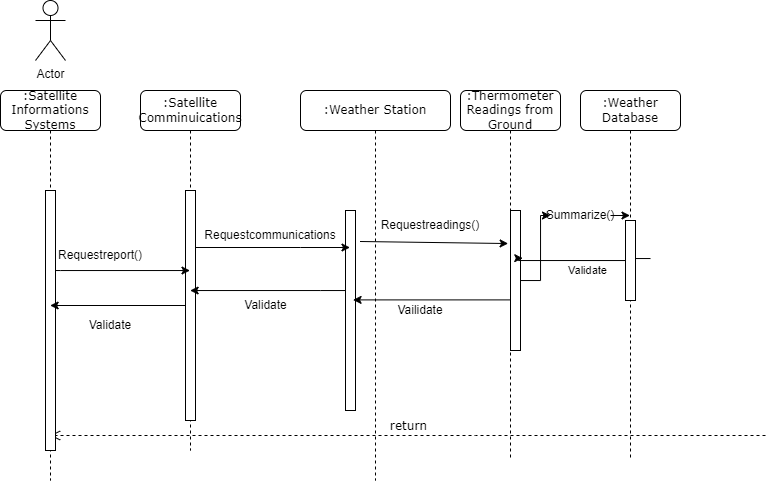

The diagram above was exported from draw.io. Its source (the exported page's mxGraphModel, read from the mxfile embedded in the PNG):
<mxGraphModel dx="913" dy="1353" grid="1" gridSize="10" guides="1" tooltips="1" connect="1" arrows="1" fold="1" page="1" pageScale="1" pageWidth="1100" pageHeight="850" background="none" math="0" shadow="0">
  <root>
    <mxCell id="0" />
    <mxCell id="1" parent="0" />
    <mxCell id="7baba1c4bc27f4b0-2" value=":Satellite Comminuications" style="shape=umlLifeline;perimeter=lifelinePerimeter;whiteSpace=wrap;html=1;container=1;collapsible=0;recursiveResize=0;outlineConnect=0;rounded=1;shadow=0;comic=0;labelBackgroundColor=none;strokeWidth=1;fontFamily=Verdana;fontSize=12;align=center;" parent="1" vertex="1">
      <mxGeometry x="240" y="80" width="100" height="360" as="geometry" />
    </mxCell>
    <mxCell id="7baba1c4bc27f4b0-10" value="" style="html=1;points=[];perimeter=orthogonalPerimeter;rounded=0;shadow=0;comic=0;labelBackgroundColor=none;strokeWidth=1;fontFamily=Verdana;fontSize=12;align=center;" parent="7baba1c4bc27f4b0-2" vertex="1">
      <mxGeometry x="45" y="100" width="10" height="230" as="geometry" />
    </mxCell>
    <mxCell id="7baba1c4bc27f4b0-3" value=":Weather Station" style="shape=umlLifeline;perimeter=lifelinePerimeter;whiteSpace=wrap;html=1;container=1;collapsible=0;recursiveResize=0;outlineConnect=0;rounded=1;shadow=0;comic=0;labelBackgroundColor=none;strokeWidth=1;fontFamily=Verdana;fontSize=12;align=center;" parent="1" vertex="1">
      <mxGeometry x="400" y="80" width="150" height="390" as="geometry" />
    </mxCell>
    <mxCell id="7baba1c4bc27f4b0-13" value="" style="html=1;points=[];perimeter=orthogonalPerimeter;rounded=0;shadow=0;comic=0;labelBackgroundColor=none;strokeWidth=1;fontFamily=Verdana;fontSize=12;align=center;" parent="7baba1c4bc27f4b0-3" vertex="1">
      <mxGeometry x="45" y="120" width="10" height="200" as="geometry" />
    </mxCell>
    <mxCell id="7baba1c4bc27f4b0-30" value="return" style="html=1;verticalAlign=bottom;endArrow=open;dashed=1;endSize=8;labelBackgroundColor=none;fontFamily=Verdana;fontSize=12;edgeStyle=elbowEdgeStyle;elbow=vertical;" parent="7baba1c4bc27f4b0-3" target="7baba1c4bc27f4b0-8" edge="1">
      <mxGeometry relative="1" as="geometry">
        <mxPoint x="-255" y="185" as="targetPoint" />
        <Array as="points">
          <mxPoint x="165" y="345" />
        </Array>
        <mxPoint x="465" y="345" as="sourcePoint" />
      </mxGeometry>
    </mxCell>
    <mxCell id="q7URaiK-XhLnbLseoVSb-19" value="Requestreadings()" style="text;html=1;strokeColor=none;fillColor=none;align=center;verticalAlign=middle;whiteSpace=wrap;rounded=0;" vertex="1" parent="7baba1c4bc27f4b0-3">
      <mxGeometry x="100" y="120" width="60" height="30" as="geometry" />
    </mxCell>
    <mxCell id="q7URaiK-XhLnbLseoVSb-26" value="Vailidate" style="text;html=1;strokeColor=none;fillColor=none;align=center;verticalAlign=middle;whiteSpace=wrap;rounded=0;" vertex="1" parent="7baba1c4bc27f4b0-3">
      <mxGeometry x="90" y="205" width="60" height="30" as="geometry" />
    </mxCell>
    <mxCell id="7baba1c4bc27f4b0-4" value=":Thermometer Readings from Ground" style="shape=umlLifeline;perimeter=lifelinePerimeter;whiteSpace=wrap;html=1;container=1;collapsible=0;recursiveResize=0;outlineConnect=0;rounded=1;shadow=0;comic=0;labelBackgroundColor=none;strokeWidth=1;fontFamily=Verdana;fontSize=12;align=center;" parent="1" vertex="1">
      <mxGeometry x="560" y="80" width="100" height="370" as="geometry" />
    </mxCell>
    <mxCell id="7baba1c4bc27f4b0-22" value="" style="html=1;points=[];perimeter=orthogonalPerimeter;rounded=0;shadow=0;comic=0;labelBackgroundColor=none;strokeWidth=1;fontFamily=Verdana;fontSize=12;align=center;" parent="7baba1c4bc27f4b0-4" vertex="1">
      <mxGeometry x="50" y="120" width="10" height="140" as="geometry" />
    </mxCell>
    <mxCell id="q7URaiK-XhLnbLseoVSb-8" value="" style="edgeStyle=orthogonalEdgeStyle;rounded=0;orthogonalLoop=1;jettySize=auto;html=1;entryX=1.226;entryY=0.341;entryDx=0;entryDy=0;entryPerimeter=0;" edge="1" parent="7baba1c4bc27f4b0-4" target="7baba1c4bc27f4b0-22">
      <mxGeometry relative="1" as="geometry">
        <mxPoint x="190" y="168.04347826086973" as="sourcePoint" />
        <mxPoint x="75" y="150" as="targetPoint" />
        <Array as="points">
          <mxPoint x="165" y="168" />
          <mxPoint x="165" y="170" />
          <mxPoint x="58" y="170" />
          <mxPoint x="58" y="168" />
        </Array>
      </mxGeometry>
    </mxCell>
    <mxCell id="q7URaiK-XhLnbLseoVSb-13" value="Validate" style="edgeLabel;html=1;align=center;verticalAlign=middle;resizable=0;points=[];" vertex="1" connectable="0" parent="q7URaiK-XhLnbLseoVSb-8">
      <mxGeometry x="0.1566" y="6" relative="1" as="geometry">
        <mxPoint x="15" y="4" as="offset" />
      </mxGeometry>
    </mxCell>
    <mxCell id="7baba1c4bc27f4b0-5" value=":Weather Database" style="shape=umlLifeline;perimeter=lifelinePerimeter;whiteSpace=wrap;html=1;container=1;collapsible=0;recursiveResize=0;outlineConnect=0;rounded=1;shadow=0;comic=0;labelBackgroundColor=none;strokeWidth=1;fontFamily=Verdana;fontSize=12;align=center;" parent="1" vertex="1">
      <mxGeometry x="680" y="80" width="100" height="370" as="geometry" />
    </mxCell>
    <mxCell id="7baba1c4bc27f4b0-8" value=":Satellite Informations Systems" style="shape=umlLifeline;perimeter=lifelinePerimeter;whiteSpace=wrap;html=1;container=1;collapsible=0;recursiveResize=0;outlineConnect=0;rounded=1;shadow=0;comic=0;labelBackgroundColor=none;strokeWidth=1;fontFamily=Verdana;fontSize=12;align=center;" parent="1" vertex="1">
      <mxGeometry x="100" y="80" width="100" height="390" as="geometry" />
    </mxCell>
    <mxCell id="7baba1c4bc27f4b0-9" value="" style="html=1;points=[];perimeter=orthogonalPerimeter;rounded=0;shadow=0;comic=0;labelBackgroundColor=none;strokeWidth=1;fontFamily=Verdana;fontSize=12;align=center;" parent="7baba1c4bc27f4b0-8" vertex="1">
      <mxGeometry x="45" y="100" width="10" height="260" as="geometry" />
    </mxCell>
    <mxCell id="7baba1c4bc27f4b0-19" value="" style="html=1;points=[];perimeter=orthogonalPerimeter;rounded=0;shadow=0;comic=0;labelBackgroundColor=none;strokeWidth=1;fontFamily=Verdana;fontSize=12;align=center;" parent="1" vertex="1">
      <mxGeometry x="725" y="210" width="10" height="80" as="geometry" />
    </mxCell>
    <mxCell id="q7URaiK-XhLnbLseoVSb-3" value="" style="edgeStyle=orthogonalEdgeStyle;rounded=0;orthogonalLoop=1;jettySize=auto;html=1;" edge="1" parent="1" source="q7URaiK-XhLnbLseoVSb-24" target="7baba1c4bc27f4b0-5">
      <mxGeometry relative="1" as="geometry">
        <mxPoint x="675" y="270" as="targetPoint" />
        <Array as="points">
          <mxPoint x="650" y="220" />
          <mxPoint x="650" y="220" />
        </Array>
      </mxGeometry>
    </mxCell>
    <mxCell id="q7URaiK-XhLnbLseoVSb-5" value="" style="edgeStyle=orthogonalEdgeStyle;rounded=0;orthogonalLoop=1;jettySize=auto;html=1;" edge="1" parent="1" source="7baba1c4bc27f4b0-10" target="7baba1c4bc27f4b0-8">
      <mxGeometry relative="1" as="geometry">
        <mxPoint x="240" y="295" as="targetPoint" />
        <Array as="points">
          <mxPoint x="190" y="295" />
          <mxPoint x="190" y="295" />
        </Array>
      </mxGeometry>
    </mxCell>
    <mxCell id="q7URaiK-XhLnbLseoVSb-6" value="" style="edgeStyle=orthogonalEdgeStyle;rounded=0;orthogonalLoop=1;jettySize=auto;html=1;" edge="1" parent="1" source="7baba1c4bc27f4b0-13" target="7baba1c4bc27f4b0-2">
      <mxGeometry relative="1" as="geometry">
        <Array as="points">
          <mxPoint x="420" y="280" />
          <mxPoint x="420" y="280" />
        </Array>
      </mxGeometry>
    </mxCell>
    <mxCell id="q7URaiK-XhLnbLseoVSb-9" value="Actor" style="shape=umlActor;verticalLabelPosition=bottom;verticalAlign=top;html=1;outlineConnect=0;" vertex="1" parent="1">
      <mxGeometry x="135" y="-10" width="30" height="60" as="geometry" />
    </mxCell>
    <mxCell id="q7URaiK-XhLnbLseoVSb-10" value="Validate" style="text;html=1;strokeColor=none;fillColor=none;align=center;verticalAlign=middle;whiteSpace=wrap;rounded=0;" vertex="1" parent="1">
      <mxGeometry x="180" y="300" width="60" height="30" as="geometry" />
    </mxCell>
    <mxCell id="q7URaiK-XhLnbLseoVSb-11" value="Validate" style="text;html=1;align=center;verticalAlign=middle;resizable=0;points=[];autosize=1;strokeColor=none;fillColor=none;" vertex="1" parent="1">
      <mxGeometry x="330" y="280" width="70" height="30" as="geometry" />
    </mxCell>
    <mxCell id="q7URaiK-XhLnbLseoVSb-14" value="" style="edgeStyle=orthogonalEdgeStyle;rounded=0;orthogonalLoop=1;jettySize=auto;html=1;" edge="1" parent="1" source="7baba1c4bc27f4b0-9" target="7baba1c4bc27f4b0-2">
      <mxGeometry relative="1" as="geometry">
        <Array as="points">
          <mxPoint x="160" y="260" />
          <mxPoint x="160" y="260" />
        </Array>
      </mxGeometry>
    </mxCell>
    <mxCell id="q7URaiK-XhLnbLseoVSb-15" value="" style="edgeStyle=orthogonalEdgeStyle;rounded=0;orthogonalLoop=1;jettySize=auto;html=1;" edge="1" parent="1">
      <mxGeometry relative="1" as="geometry">
        <mxPoint x="295" y="237" as="sourcePoint" />
        <mxPoint x="449.5" y="237" as="targetPoint" />
        <Array as="points">
          <mxPoint x="400" y="237" />
          <mxPoint x="400" y="237" />
        </Array>
      </mxGeometry>
    </mxCell>
    <mxCell id="q7URaiK-XhLnbLseoVSb-16" value="Requestreport()" style="text;html=1;strokeColor=none;fillColor=none;align=center;verticalAlign=middle;whiteSpace=wrap;rounded=0;" vertex="1" parent="1">
      <mxGeometry x="170" y="230" width="60" height="30" as="geometry" />
    </mxCell>
    <mxCell id="q7URaiK-XhLnbLseoVSb-17" value="Requestcommunications" style="text;html=1;strokeColor=none;fillColor=none;align=center;verticalAlign=middle;whiteSpace=wrap;rounded=0;" vertex="1" parent="1">
      <mxGeometry x="340" y="210" width="60" height="30" as="geometry" />
    </mxCell>
    <mxCell id="q7URaiK-XhLnbLseoVSb-22" value="" style="endArrow=classic;html=1;rounded=0;entryX=-0.235;entryY=0.236;entryDx=0;entryDy=0;entryPerimeter=0;exitX=1.452;exitY=0.155;exitDx=0;exitDy=0;exitPerimeter=0;" edge="1" parent="1" source="7baba1c4bc27f4b0-13" target="7baba1c4bc27f4b0-22">
      <mxGeometry width="50" height="50" relative="1" as="geometry">
        <mxPoint x="480" y="280" as="sourcePoint" />
        <mxPoint x="530" y="230" as="targetPoint" />
      </mxGeometry>
    </mxCell>
    <mxCell id="q7URaiK-XhLnbLseoVSb-23" value="" style="endArrow=classic;html=1;rounded=0;entryX=0.757;entryY=0.447;entryDx=0;entryDy=0;entryPerimeter=0;" edge="1" parent="1" source="7baba1c4bc27f4b0-4" target="7baba1c4bc27f4b0-13">
      <mxGeometry width="50" height="50" relative="1" as="geometry">
        <mxPoint x="480" y="280" as="sourcePoint" />
        <mxPoint x="530" y="230" as="targetPoint" />
      </mxGeometry>
    </mxCell>
    <mxCell id="q7URaiK-XhLnbLseoVSb-25" value="" style="edgeStyle=orthogonalEdgeStyle;rounded=0;orthogonalLoop=1;jettySize=auto;html=1;" edge="1" parent="1" source="7baba1c4bc27f4b0-22" target="q7URaiK-XhLnbLseoVSb-24">
      <mxGeometry relative="1" as="geometry">
        <mxPoint x="620" y="220" as="sourcePoint" />
        <mxPoint x="730" y="220" as="targetPoint" />
        <Array as="points" />
      </mxGeometry>
    </mxCell>
    <mxCell id="q7URaiK-XhLnbLseoVSb-24" value="Summarize()" style="text;html=1;strokeColor=none;fillColor=none;align=center;verticalAlign=middle;whiteSpace=wrap;rounded=0;" vertex="1" parent="1">
      <mxGeometry x="650" y="190" width="60" height="30" as="geometry" />
    </mxCell>
  </root>
</mxGraphModel>